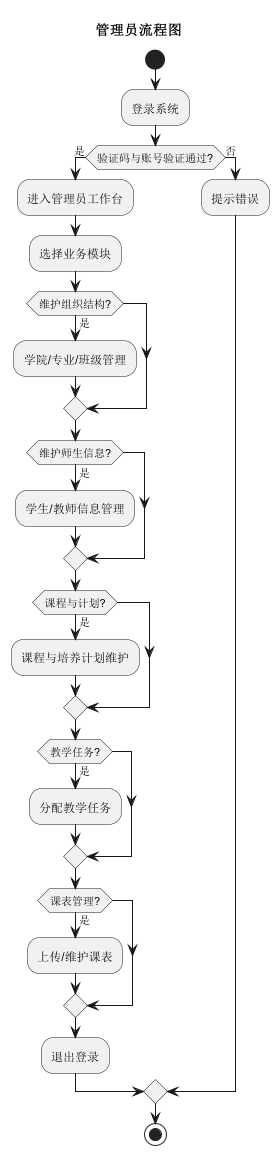

The diagram above was rendered by PlantUML. Its source (embedded in the PNG):
@startuml
title 管理员流程图
start
:登录系统;
if (验证码与账号验证通过?) then (是)
  :进入管理员工作台;
  :选择业务模块;
  if (维护组织结构?) then (是)
    :学院/专业/班级管理;
  endif
  if (维护师生信息?) then (是)
    :学生/教师信息管理;
  endif
  if (课程与计划?) then (是)
    :课程与培养计划维护;
  endif
  if (教学任务?) then (是)
    :分配教学任务;
  endif
  if (课表管理?) then (是)
    :上传/维护课表;
  endif
  :退出登录;
else (否)
  :提示错误;
endif
stop
@enduml